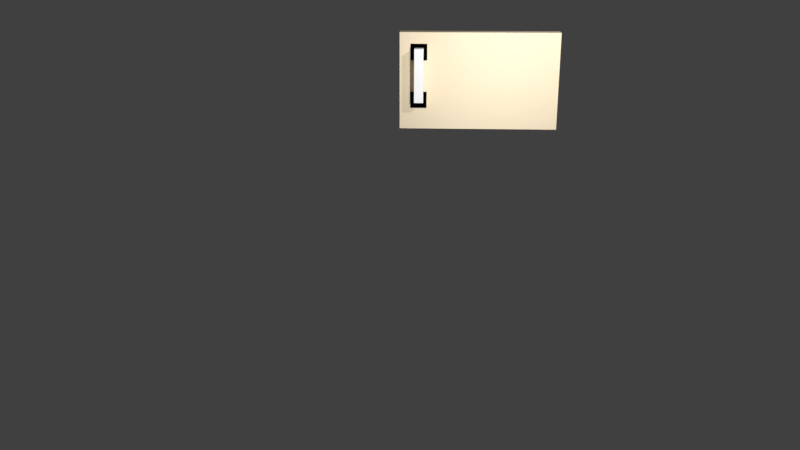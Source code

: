 # Source: fridge.top.front.blend  (saved by Blender 2.77.0; exported with 4.5.12 LTS)
import bpy
from mathutils import Matrix  # noqa: F401  (used for matrix-valued properties, if any)

bpy.ops.wm.read_factory_settings(use_empty=True)
scene = bpy.context.scene
scene.name = 'Scene'

# ---- collections
col_collection_1 = bpy.data.collections.new('Collection 1'); scene.collection.children.link(col_collection_1)

# ---- materials (node trees are filled in below, after node groups)
mat_fridge_door_material = bpy.data.materials.new('fridge_door_material')
mat_fridge_door_material.alpha_threshold = 0.0
mat_fridge_door_material.use_transparent_shadow = False
mat_fridge_door_material.diffuse_color = (1.0, 0.8469, 0.6105, 1.0)
mat_fridge_door_material.roughness = 0.5
mat_fridge_door_material.line_color = (0.0, 0.0, 0.0, 1.0)
mat_material_001 = bpy.data.materials.new('Material.001')
mat_material_001.alpha_threshold = 0.0
mat_material_001.use_transparent_shadow = False
mat_material_001.diffuse_color = (0.0, 0.0, 0.0, 1.0)
mat_material_001.roughness = 0.5
mat_handles = bpy.data.materials.new('Handles')
mat_handles.alpha_threshold = 0.0
mat_handles.use_transparent_shadow = False
mat_handles.diffuse_color = (1.0, 1.0, 1.0, 1.0)
mat_handles.roughness = 0.5

# ---- material node trees

# ---- world
world_world = bpy.data.worlds.new('World'); scene.world = world_world
world_world.color = (0.05088, 0.05088, 0.05088)
world_world.use_sun_shadow = False
world_world.sun_shadow_jitter_overblur = 0.0
world_world.cycles.sampling_method = 'MANUAL'

# ---- cameras
cam_camera = bpy.data.cameras.new('Camera')
cam_camera.clip_end = 100.0
cam_camera.lens = 35.0
cam_camera.sensor_width = 32.0
cam_camera.sensor_height = 18.0
cam_camera.ortho_scale = 7.314
cam_camera.dof.focus_distance = 0.0
cam_camera.dof.aperture_fstop = 128.0

# ---- lights
light_lamp_001 = bpy.data.lights.new('Lamp.001', 'POINT')
light_lamp_001.transmission_factor = 0.0
light_lamp_001.cutoff_distance = 30.0
light_lamp_001.energy = 100.0
light_lamp_001.shadow_buffer_clip_start = 1.001
light_lamp_001.shadow_soft_size = 0.1
light_lamp_001.shadow_maximum_resolution = 0.006
light_lamp_001.use_absolute_resolution = True
light_lamp = bpy.data.lights.new('Lamp', 'POINT')
light_lamp.transmission_factor = 0.0
light_lamp.cutoff_distance = 30.0
light_lamp.energy = 100.0
light_lamp.shadow_buffer_clip_start = 1.001
light_lamp.shadow_soft_size = 0.1
light_lamp.shadow_maximum_resolution = 0.006
light_lamp.use_absolute_resolution = True

# ---- meshes
me_cube = bpy.data.meshes.new('Cube')
me_cube.from_pydata([(-1.0, -1.0, -1.0), (-1.0, -1.0, 1.0), (-1.0, 1.0, -1.0), (-1.0, 1.0, 1.0), (1.0, -1.0, -1.0), (1.0, -1.0, 1.0), (1.0, 1.0, -1.0), (1.0, 1.0, 1.0)], [], [(1, 3, 2, 0), (3, 7, 6, 2), (7, 5, 4, 6), (5, 1, 0, 4), (0, 2, 6, 4), (5, 7, 3, 1)])
me_cube.materials.append(mat_fridge_door_material)
me_cube.use_remesh_preserve_volume = False
me_cube.use_remesh_preserve_attributes = False
me_cube.use_mirror_vertex_groups = False
me_cube.update()
me_cube_012 = bpy.data.meshes.new('Cube.012')
me_cube_012.from_pydata([(1.0, -0.8877, 0.4295), (1.0, -0.8878, 0.431), (1.0, -0.8878, 0.4295), (1.0, -0.834, 0.4295), (1.0, -0.834, 1.0), (1.0, -1.0, 1.0), (-1.0, -0.834, 1.0), (-1.0, -1.0, 1.0), (1.0, -1.0, 0.431), (1.0, -0.8959, 0.431), (-1.0, -0.8878, 0.431), (-1.0, -1.0, 0.431), (-3.576e-07, -1.0, 0.431), (-1.0, -0.8959, 0.431), (-1.0, -0.8878, 0.4295), (-1.0, -0.8787, 0.4295), (-1.0, -0.8959, 0.4295), (1.0, -0.8959, 0.4295), (-1.582, 0.04277, 0.4295), (1.05, -2.66, 0.4295), (1.05, 0.04277, 0.4295)], [(16, 13), (9, 17), (0, 14), (16, 0), (2, 16)], [(0, 1, 2), (9, 1, 0, 3, 4, 5, 8), (4, 6, 7, 5), (14, 10, 13, 11, 7, 6, 15), (8, 5, 7, 11, 12), (13, 10, 1, 9), (0, 3, 0, 2), (9, 8, 12, 11, 13)])
me_cube_012.materials.append(mat_fridge_door_material)
me_cube_012.use_remesh_preserve_volume = False
me_cube_012.use_remesh_preserve_attributes = False
me_cube_012.use_mirror_vertex_groups = False
me_cube_012.update()
me_cube_007 = bpy.data.meshes.new('Cube.007')
me_cube_007.from_pydata([(-0.05469, 0.09835, -0.09255), (-0.05469, 0.09835, 0.06219), (-0.05469, 0.109, -0.09255), (-0.05469, 0.109, 0.06219), (0.1, 0.09835, -0.09255), (0.1, 0.09835, 0.06219), (0.1, 0.109, -0.09255), (0.1, 0.109, 0.06219)], [], [(1, 3, 2, 0), (3, 7, 6, 2), (7, 5, 4, 6), (5, 1, 0, 4), (0, 2, 6, 4), (5, 7, 3, 1)])
me_cube_007.materials.append(mat_material_001)
me_cube_007.use_remesh_preserve_volume = False
me_cube_007.use_remesh_preserve_attributes = False
me_cube_007.use_mirror_vertex_groups = False
me_cube_007.update()
me_cube_006 = bpy.data.meshes.new('Cube.006')
me_cube_006.from_pydata([(-0.05469, 0.09835, -0.09255), (-0.05469, 0.09835, 0.06219), (-0.05469, 0.109, -0.09255), (-0.05469, 0.109, 0.06219), (0.1, 0.09835, -0.09255), (0.1, 0.09835, 0.06219), (0.1, 0.109, -0.09255), (0.1, 0.109, 0.06219)], [], [(1, 3, 2, 0), (3, 7, 6, 2), (7, 5, 4, 6), (5, 1, 0, 4), (0, 2, 6, 4), (5, 7, 3, 1)])
me_cube_006.materials.append(mat_material_001)
me_cube_006.use_remesh_preserve_volume = False
me_cube_006.use_remesh_preserve_attributes = False
me_cube_006.use_mirror_vertex_groups = False
me_cube_006.update()
me_cube_002 = bpy.data.meshes.new('Cube.002')
me_cube_002.from_pydata([(-1.0, -1.0, -1.0), (-1.0, -1.0, 1.0), (-1.0, 1.0, -1.0), (-1.0, 1.0, 1.0), (1.0, -1.0, -1.0), (1.0, -1.0, 1.0), (1.0, 1.0, -1.0), (1.0, 1.0, 1.0), (-1.0, 1.0, 0.0), (0.0, 1.0, 1.0), (1.0, 1.0, 0.0), (0.0, 1.0, -1.0), (0.0, 1.0, 0.0), (-1.0, 1.0, -0.5), (0.5, 1.0, 1.0), (1.0, 1.0, -0.5), (-0.5, 1.0, -1.0), (-1.0, 1.0, 0.5), (-0.5, 1.0, 1.0), (1.0, 1.0, 0.5), (0.5, 1.0, -1.0), (0.0, 1.0, -0.5), (0.0, 1.0, 0.5), (-0.5, 1.0, 0.0), (0.5, 1.0, 0.0), (0.5, 1.0, 0.5), (-0.5, 1.0, 0.5), (-0.5, 1.0, -0.5), (0.5, 1.0, -0.5), (-1.0, 1.0, -0.75), (0.75, 1.0, 1.0), (1.0, 1.0, -0.75), (-0.75, 1.0, -1.0), (-1.0, 1.0, 0.25), (-0.25, 1.0, 1.0), (1.0, 1.0, 0.25), (0.25, 1.0, -1.0), (0.0, 1.0, -0.75), (0.0, 1.0, 0.25), (-0.75, 1.0, 0.0), (0.25, 1.0, 0.0), (-1.0, 1.0, -0.25), (0.25, 1.0, 1.0), (1.0, 1.0, -0.25), (-0.25, 1.0, -1.0), (-1.0, 1.0, 0.75), (-0.75, 1.0, 1.0), (1.0, 1.0, 0.75), (0.75, 1.0, -1.0), (0.0, 1.0, -0.25), (0.0, 1.0, 0.75), (-0.25, 1.0, 0.0), (0.75, 1.0, 0.0), (0.5, 1.0, 0.25), (0.5, 1.0, 0.75), (0.25, 1.0, 0.5), (0.75, 1.0, 0.5), (-0.5, 1.0, 0.25), (-0.5, 1.0, 0.75), (-0.75, 1.0, 0.5), (-0.25, 1.0, 0.5), (-0.5, 1.0, -0.75), (-0.5, 1.0, -0.25), (-0.75, 1.0, -0.5), (-0.25, 1.0, -0.5), (0.5, 1.0, -0.75), (0.5, 1.0, -0.25), (0.25, 1.0, -0.5), (0.75, 1.0, -0.5), (0.75, 1.0, -0.25), (0.25, 1.0, -0.25), (0.25, 1.0, -0.75), (-0.25, 1.0, -0.25), (-0.75, 1.0, -0.25), (-0.75, 1.0, -0.75), (-0.25, 1.0, 0.75), (-0.75, 1.0, 0.75), (-0.75, 1.0, 0.25), (0.75, 1.0, 0.75), (0.25, 1.0, 0.75), (0.25, 1.0, 0.25), (0.75, 1.0, 0.25), (-0.25, 1.0, 0.25), (-0.25, 1.0, -0.75), (0.75, 1.0, -0.75), (0.75, 2.603, 1.0), (1.0, 2.603, 1.0), (-0.25, 2.603, 1.0), (0.0, 2.603, 1.0), (0.25, 2.603, 1.0), (0.5, 2.603, 1.0), (-0.75, 2.603, 1.0), (-0.5, 2.603, 1.0), (-1.0, 2.603, 1.0), (-1.0, 2.603, 0.75), (1.0, 2.603, 0.75), (0.0, 2.603, 0.75), (0.5, 2.603, 0.75), (-0.5, 2.603, 0.75), (-0.25, 2.603, 0.75), (-0.75, 2.603, 0.75), (0.75, 2.603, 0.75), (0.25, 2.603, 0.75), (-1.0, 2.957, -0.75), (-1.0, 2.957, -1.0), (1.0, 2.957, -0.75), (1.0, 2.957, -1.0), (-0.75, 2.957, -1.0), (0.25, 2.957, -1.0), (0.0, 2.957, -1.0), (0.0, 2.957, -0.75), (-0.25, 2.957, -1.0), (-0.5, 2.957, -1.0), (0.75, 2.957, -1.0), (0.5, 2.957, -1.0), (-0.5, 2.957, -0.75), (0.5, 2.957, -0.75), (0.25, 2.957, -0.75), (-0.75, 2.957, -0.75), (-0.25, 2.957, -0.75), (0.75, 2.957, -0.75), (0.75, 2.868, 1.0), (1.0, 2.868, 1.0), (-0.25, 2.868, 1.0), (0.0, 2.868, 1.0), (0.25, 2.868, 1.0), (0.5, 2.868, 1.0), (-0.75, 2.868, 1.0), (-0.5, 2.868, 1.0), (-1.0, 2.868, 1.0), (-1.0, 2.868, 0.75), (1.0, 2.868, 0.75), (0.0, 2.868, 0.75), (0.5, 2.868, 0.75), (-0.5, 2.868, 0.75), (-0.25, 2.868, 0.75), (-0.75, 2.868, 0.75), (0.75, 2.868, 0.75), (0.25, 2.868, 0.75)], [], [(1, 3, 45, 17, 33, 8, 41, 13, 29, 2, 0), (71, 65, 116, 117), (7, 5, 4, 6, 31, 15, 43, 10, 35, 19, 47), (5, 1, 0, 4), (0, 2, 32, 16, 44, 11, 36, 20, 48, 6, 4), (5, 7, 30, 14, 42, 9, 34, 18, 46, 3, 1), (2, 29, 103, 104), (82, 38, 12, 51), (81, 35, 10, 52), (80, 53, 24, 40), (79, 54, 25, 55), (78, 47, 19, 56), (77, 57, 23, 39), (76, 58, 26, 59), (75, 50, 22, 60), (65, 84, 120, 116), (73, 62, 27, 63), (72, 49, 21, 64), (37, 71, 117, 110), (70, 66, 28, 67), (69, 43, 15, 68), (66, 69, 68, 28), (24, 52, 69, 66), (52, 10, 43, 69), (49, 70, 67, 21), (12, 40, 70, 49), (40, 24, 66, 70), (44, 16, 112, 111), (21, 67, 71, 37), (67, 28, 65, 71), (62, 72, 64, 27), (23, 51, 72, 62), (51, 12, 49, 72), (41, 73, 63, 13), (8, 39, 73, 41), (39, 23, 62, 73), (6, 48, 113, 106), (13, 63, 74, 29), (63, 27, 61, 74), (58, 75, 60, 26), (46, 18, 92, 91), (9, 42, 89, 88), (45, 76, 59, 17), (18, 34, 87, 92), (47, 78, 101, 95), (33, 77, 39, 8), (17, 59, 77, 33), (59, 26, 57, 77), (54, 78, 56, 25), (58, 76, 100, 98), (78, 54, 97, 101), (50, 79, 55, 22), (76, 45, 94, 100), (7, 47, 95, 86), (38, 80, 40, 12), (22, 55, 80, 38), (55, 25, 53, 80), (53, 81, 52, 24), (25, 56, 81, 53), (56, 19, 35, 81), (57, 82, 51, 23), (26, 60, 82, 57), (60, 22, 38, 82), (36, 11, 109, 108), (27, 64, 83, 61), (64, 21, 37, 83), (74, 61, 115, 118), (28, 68, 84, 65), (68, 15, 31, 84), (99, 98, 134, 135), (95, 101, 137, 131), (88, 89, 125, 124), (101, 97, 133, 137), (92, 87, 123, 128), (90, 85, 121, 126), (98, 100, 136, 134), (91, 92, 128, 127), (75, 58, 98, 99), (30, 7, 86, 85), (50, 75, 99, 96), (79, 50, 96, 102), (14, 30, 85, 90), (45, 3, 93, 94), (54, 79, 102, 97), (34, 9, 88, 87), (3, 46, 91, 93), (42, 14, 90, 89), (120, 105, 106, 113), (119, 110, 109, 111), (118, 115, 112, 107), (117, 116, 114, 108), (110, 117, 108, 109), (103, 118, 107, 104), (115, 119, 111, 112), (116, 120, 113, 114), (84, 31, 105, 120), (20, 36, 108, 114), (11, 44, 111, 109), (48, 20, 114, 113), (31, 6, 106, 105), (61, 83, 119, 115), (32, 2, 104, 107), (83, 37, 110, 119), (29, 74, 118, 103), (16, 32, 107, 112), (128, 123, 135, 134), (123, 124, 132, 135), (129, 127, 136, 130), (127, 128, 134, 136), (126, 121, 137, 133), (121, 122, 131, 137), (124, 125, 138, 132), (125, 126, 133, 138), (94, 93, 129, 130), (85, 86, 122, 121), (96, 99, 135, 132), (93, 91, 127, 129), (102, 96, 132, 138), (87, 88, 124, 123), (86, 95, 131, 122), (97, 102, 138, 133), (89, 90, 126, 125), (100, 94, 130, 136)])
me_cube_002.materials.append(mat_handles)
me_cube_002.use_remesh_preserve_volume = False
me_cube_002.use_remesh_preserve_attributes = False
me_cube_002.use_mirror_vertex_groups = False
me_cube_002.update()

# ---- objects
ob_cube = bpy.data.objects.new('Cube', me_cube)
ob_lamp_001 = bpy.data.objects.new('Lamp.001', light_lamp_001)
ob_fridge_door = bpy.data.objects.new('Fridge Door', me_cube_012)
ob_top_handle_indicator_2 = bpy.data.objects.new('top handle indicator 2', me_cube_007)
ob_top_handle_indicator_1 = bpy.data.objects.new('top handle indicator 1', me_cube_006)
ob_top_handle = bpy.data.objects.new('Top Handle', me_cube_002)
ob_lamp = bpy.data.objects.new('Lamp', light_lamp)
ob_camera = bpy.data.objects.new('Camera', cam_camera)

# ---- transforms, parenting, visibility, modifiers, constraints
ob_cube.location = (0.003667, 0.02046, 2.794)
ob_cube.scale = (0.755, 0.04, 0.45)
ob_cube.lineart.crease_threshold = 0.0
ob_lamp_001.location = (0.09203, -1.776, 3.078)
ob_lamp_001.rotation_euler = (0.6503, 0.05522, 1.866)
ob_lamp_001.lock_rotations_4d = False
ob_lamp_001.empty_display_type = 'ARROWS'
ob_lamp_001.color = (0.0, 0.0, 0.0, 0.0)
ob_lamp_001.lineart.crease_threshold = 0.0
ob_fridge_door.location = (0.0, 0.7031, 1.641)
ob_fridge_door.scale = (0.76, 0.74, 1.625)
ob_fridge_door.lock_rotations_4d = False
ob_fridge_door.empty_display_type = 'ARROWS'
ob_fridge_door.lineart.crease_threshold = 0.0
ob_top_handle_indicator_2.location = (-0.6004, -0.1434, 2.639)
ob_top_handle_indicator_2.lineart.crease_threshold = 0.0
ob_top_handle_indicator_1.location = (-0.5984, -0.1434, 3.096)
ob_top_handle_indicator_1.lineart.crease_threshold = 0.0
ob_top_handle.location = (-0.5754, -0.1111, 2.866)
ob_top_handle.scale = (0.04344, 0.02631, 0.2552)
ob_top_handle.lineart.crease_threshold = 0.0
ob_lamp.location = (1.229, -1.658, 4.341)
ob_lamp.rotation_euler = (0.6503, 0.05522, 1.866)
ob_lamp.lock_rotations_4d = False
ob_lamp.empty_display_type = 'ARROWS'
ob_lamp.color = (0.0, 0.0, 0.0, 0.0)
ob_lamp.lineart.crease_threshold = 0.0
ob_camera.location = (-0.3914, -8.429, 4.243)
ob_camera.rotation_euler = (1.238, 0.0, 0.04349)
ob_camera.lock_rotations_4d = False
ob_camera.empty_display_type = 'ARROWS'
ob_camera.color = (0.0, 0.0, 0.0, 0.0)
ob_camera.display_type = 'WIRE'
ob_camera.lineart.crease_threshold = 0.0

# ---- collection membership
col_collection_1.objects.link(ob_cube)
col_collection_1.objects.link(ob_lamp_001)
col_collection_1.objects.link(ob_fridge_door)
col_collection_1.objects.link(ob_top_handle_indicator_2)
col_collection_1.objects.link(ob_top_handle_indicator_1)
col_collection_1.objects.link(ob_top_handle)
col_collection_1.objects.link(ob_lamp)
col_collection_1.objects.link(ob_camera)

# ---- scene / render settings (as saved in the file)
scene.camera = ob_camera
scene.frame_start = 1; scene.frame_end = 250; scene.frame_set(1)
scene.render.engine = 'BLENDER_EEVEE_NEXT'
scene.render.resolution_percentage = 50
scene.render.dither_intensity = 0.0
scene.cycles.use_denoising = False
scene.cycles.samples = 128
scene.cycles.sampling_pattern = 'TABULATED_SOBOL'
scene.cycles.light_sampling_threshold = 0.0
scene.cycles.use_adaptive_sampling = False
scene.cycles.use_light_tree = False
scene.cycles.blur_glossy = 0.0
scene.cycles.sample_clamp_indirect = 0.0
scene.view_settings.view_transform = 'Standard'
bpy.context.view_layer.update()
